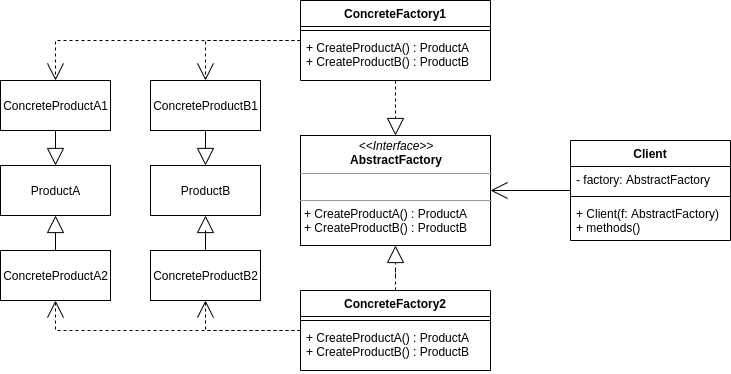

The diagram above was exported from draw.io. Its source (the exported page's mxGraphModel, read from the mxfile embedded in the PNG):
<mxGraphModel dx="1422" dy="806" grid="1" gridSize="10" guides="1" tooltips="1" connect="1" arrows="1" fold="1" page="1" pageScale="1" pageWidth="850" pageHeight="1100" math="0" shadow="0">
  <root>
    <mxCell id="0" />
    <mxCell id="1" parent="0" />
    <mxCell id="C2iQE7qjVXJPONCLcYhZ-2" value="ProductA" style="html=1;" vertex="1" parent="1">
      <mxGeometry x="70" y="525" width="110" height="50" as="geometry" />
    </mxCell>
    <mxCell id="C2iQE7qjVXJPONCLcYhZ-3" value="ProductB" style="html=1;" vertex="1" parent="1">
      <mxGeometry x="220" y="525" width="110" height="50" as="geometry" />
    </mxCell>
    <mxCell id="C2iQE7qjVXJPONCLcYhZ-24" style="edgeStyle=orthogonalEdgeStyle;rounded=0;jumpSize=15;orthogonalLoop=1;jettySize=auto;html=1;exitX=0.5;exitY=0;exitDx=0;exitDy=0;entryX=0.5;entryY=1;entryDx=0;entryDy=0;endArrow=block;endFill=0;endSize=15;" edge="1" parent="1" source="C2iQE7qjVXJPONCLcYhZ-4" target="C2iQE7qjVXJPONCLcYhZ-2">
      <mxGeometry relative="1" as="geometry" />
    </mxCell>
    <mxCell id="C2iQE7qjVXJPONCLcYhZ-4" value="ConcreteProductA2" style="html=1;" vertex="1" parent="1">
      <mxGeometry x="70" y="610" width="110" height="50" as="geometry" />
    </mxCell>
    <mxCell id="C2iQE7qjVXJPONCLcYhZ-22" style="edgeStyle=orthogonalEdgeStyle;rounded=0;jumpSize=15;orthogonalLoop=1;jettySize=auto;html=1;exitX=0.5;exitY=1;exitDx=0;exitDy=0;entryX=0.5;entryY=0;entryDx=0;entryDy=0;endArrow=block;endFill=0;endSize=15;" edge="1" parent="1" source="C2iQE7qjVXJPONCLcYhZ-5" target="C2iQE7qjVXJPONCLcYhZ-2">
      <mxGeometry relative="1" as="geometry" />
    </mxCell>
    <mxCell id="C2iQE7qjVXJPONCLcYhZ-5" value="ConcreteProductA1" style="html=1;" vertex="1" parent="1">
      <mxGeometry x="70" y="440" width="110" height="50" as="geometry" />
    </mxCell>
    <mxCell id="C2iQE7qjVXJPONCLcYhZ-23" style="edgeStyle=orthogonalEdgeStyle;rounded=0;jumpSize=15;orthogonalLoop=1;jettySize=auto;html=1;exitX=0.5;exitY=1;exitDx=0;exitDy=0;entryX=0.5;entryY=0;entryDx=0;entryDy=0;endArrow=block;endFill=0;endSize=15;" edge="1" parent="1" source="C2iQE7qjVXJPONCLcYhZ-6" target="C2iQE7qjVXJPONCLcYhZ-3">
      <mxGeometry relative="1" as="geometry" />
    </mxCell>
    <mxCell id="C2iQE7qjVXJPONCLcYhZ-6" value="ConcreteProductB1" style="html=1;" vertex="1" parent="1">
      <mxGeometry x="220" y="440" width="110" height="50" as="geometry" />
    </mxCell>
    <mxCell id="C2iQE7qjVXJPONCLcYhZ-25" style="edgeStyle=orthogonalEdgeStyle;rounded=0;jumpSize=15;orthogonalLoop=1;jettySize=auto;html=1;entryX=0.5;entryY=1;entryDx=0;entryDy=0;endArrow=block;endFill=0;endSize=15;" edge="1" parent="1" source="C2iQE7qjVXJPONCLcYhZ-7" target="C2iQE7qjVXJPONCLcYhZ-3">
      <mxGeometry relative="1" as="geometry" />
    </mxCell>
    <mxCell id="C2iQE7qjVXJPONCLcYhZ-7" value="ConcreteProductB2" style="html=1;" vertex="1" parent="1">
      <mxGeometry x="220" y="610" width="110" height="50" as="geometry" />
    </mxCell>
    <mxCell id="C2iQE7qjVXJPONCLcYhZ-12" value="&lt;p style=&quot;margin: 0px ; margin-top: 4px ; text-align: center&quot;&gt;&lt;i&gt;&amp;lt;&amp;lt;Interface&amp;gt;&amp;gt;&lt;/i&gt;&lt;br&gt;&lt;b&gt;AbstractFactory&lt;/b&gt;&lt;/p&gt;&lt;hr size=&quot;1&quot;&gt;&lt;p style=&quot;margin: 0px ; margin-left: 4px&quot;&gt;&lt;br&gt;&lt;/p&gt;&lt;hr size=&quot;1&quot;&gt;&lt;p style=&quot;margin: 0px ; margin-left: 4px&quot;&gt;+ CreateProductA() : ProductA&lt;br&gt;&lt;/p&gt;&lt;p style=&quot;margin: 0px ; margin-left: 4px&quot;&gt;+ CreateProductB() : ProductB&lt;/p&gt;" style="verticalAlign=top;align=left;overflow=fill;fontSize=12;fontFamily=Helvetica;html=1;" vertex="1" parent="1">
      <mxGeometry x="370" y="495" width="190" height="110" as="geometry" />
    </mxCell>
    <mxCell id="C2iQE7qjVXJPONCLcYhZ-16" style="edgeStyle=orthogonalEdgeStyle;rounded=0;orthogonalLoop=1;jettySize=auto;html=1;exitX=0.5;exitY=0;exitDx=0;exitDy=0;endArrow=block;endFill=0;dashed=1;jumpSize=15;endSize=15;" edge="1" parent="1" source="C2iQE7qjVXJPONCLcYhZ-13" target="C2iQE7qjVXJPONCLcYhZ-12">
      <mxGeometry relative="1" as="geometry" />
    </mxCell>
    <mxCell id="C2iQE7qjVXJPONCLcYhZ-20" style="edgeStyle=orthogonalEdgeStyle;rounded=0;jumpSize=15;orthogonalLoop=1;jettySize=auto;html=1;entryX=0.5;entryY=1;entryDx=0;entryDy=0;dashed=1;endArrow=open;endFill=0;endSize=15;" edge="1" parent="1" source="C2iQE7qjVXJPONCLcYhZ-13" target="C2iQE7qjVXJPONCLcYhZ-4">
      <mxGeometry relative="1" as="geometry" />
    </mxCell>
    <mxCell id="C2iQE7qjVXJPONCLcYhZ-17" style="edgeStyle=orthogonalEdgeStyle;rounded=0;jumpSize=15;orthogonalLoop=1;jettySize=auto;html=1;entryX=0.5;entryY=0;entryDx=0;entryDy=0;dashed=1;endArrow=block;endFill=0;endSize=15;" edge="1" parent="1" source="C2iQE7qjVXJPONCLcYhZ-8" target="C2iQE7qjVXJPONCLcYhZ-12">
      <mxGeometry relative="1" as="geometry" />
    </mxCell>
    <mxCell id="C2iQE7qjVXJPONCLcYhZ-18" style="edgeStyle=orthogonalEdgeStyle;rounded=0;jumpSize=15;orthogonalLoop=1;jettySize=auto;html=1;entryX=0.5;entryY=0;entryDx=0;entryDy=0;dashed=1;endArrow=open;endFill=0;endSize=15;" edge="1" parent="1" source="C2iQE7qjVXJPONCLcYhZ-8" target="C2iQE7qjVXJPONCLcYhZ-5">
      <mxGeometry relative="1" as="geometry" />
    </mxCell>
    <mxCell id="C2iQE7qjVXJPONCLcYhZ-19" style="edgeStyle=orthogonalEdgeStyle;rounded=0;jumpSize=15;orthogonalLoop=1;jettySize=auto;html=1;entryX=0.5;entryY=0;entryDx=0;entryDy=0;dashed=1;endArrow=open;endFill=0;endSize=15;" edge="1" parent="1" source="C2iQE7qjVXJPONCLcYhZ-8" target="C2iQE7qjVXJPONCLcYhZ-6">
      <mxGeometry relative="1" as="geometry" />
    </mxCell>
    <mxCell id="C2iQE7qjVXJPONCLcYhZ-8" value="ConcreteFactory1" style="swimlane;fontStyle=1;align=center;verticalAlign=top;childLayout=stackLayout;horizontal=1;startSize=26;horizontalStack=0;resizeParent=1;resizeParentMax=0;resizeLast=0;collapsible=1;marginBottom=0;" vertex="1" parent="1">
      <mxGeometry x="370" y="360" width="190" height="80" as="geometry" />
    </mxCell>
    <mxCell id="C2iQE7qjVXJPONCLcYhZ-10" value="" style="line;strokeWidth=1;fillColor=none;align=left;verticalAlign=middle;spacingTop=-1;spacingLeft=3;spacingRight=3;rotatable=0;labelPosition=right;points=[];portConstraint=eastwest;" vertex="1" parent="C2iQE7qjVXJPONCLcYhZ-8">
      <mxGeometry y="26" width="190" height="8" as="geometry" />
    </mxCell>
    <mxCell id="C2iQE7qjVXJPONCLcYhZ-11" value="+ CreateProductA() : ProductA&#10;+ CreateProductB() : ProductB" style="text;strokeColor=none;fillColor=none;align=left;verticalAlign=top;spacingLeft=4;spacingRight=4;overflow=hidden;rotatable=0;points=[[0,0.5],[1,0.5]];portConstraint=eastwest;" vertex="1" parent="C2iQE7qjVXJPONCLcYhZ-8">
      <mxGeometry y="34" width="190" height="46" as="geometry" />
    </mxCell>
    <mxCell id="C2iQE7qjVXJPONCLcYhZ-21" style="edgeStyle=orthogonalEdgeStyle;rounded=0;jumpSize=15;orthogonalLoop=1;jettySize=auto;html=1;entryX=0.5;entryY=1;entryDx=0;entryDy=0;dashed=1;endArrow=open;endFill=0;endSize=15;" edge="1" parent="1" source="C2iQE7qjVXJPONCLcYhZ-13" target="C2iQE7qjVXJPONCLcYhZ-7">
      <mxGeometry relative="1" as="geometry" />
    </mxCell>
    <mxCell id="C2iQE7qjVXJPONCLcYhZ-13" value="ConcreteFactory2" style="swimlane;fontStyle=1;align=center;verticalAlign=top;childLayout=stackLayout;horizontal=1;startSize=26;horizontalStack=0;resizeParent=1;resizeParentMax=0;resizeLast=0;collapsible=1;marginBottom=0;" vertex="1" parent="1">
      <mxGeometry x="370" y="650" width="190" height="80" as="geometry" />
    </mxCell>
    <mxCell id="C2iQE7qjVXJPONCLcYhZ-14" value="" style="line;strokeWidth=1;fillColor=none;align=left;verticalAlign=middle;spacingTop=-1;spacingLeft=3;spacingRight=3;rotatable=0;labelPosition=right;points=[];portConstraint=eastwest;" vertex="1" parent="C2iQE7qjVXJPONCLcYhZ-13">
      <mxGeometry y="26" width="190" height="8" as="geometry" />
    </mxCell>
    <mxCell id="C2iQE7qjVXJPONCLcYhZ-15" value="+ CreateProductA() : ProductA&#10;+ CreateProductB() : ProductB" style="text;strokeColor=none;fillColor=none;align=left;verticalAlign=top;spacingLeft=4;spacingRight=4;overflow=hidden;rotatable=0;points=[[0,0.5],[1,0.5]];portConstraint=eastwest;" vertex="1" parent="C2iQE7qjVXJPONCLcYhZ-13">
      <mxGeometry y="34" width="190" height="46" as="geometry" />
    </mxCell>
    <mxCell id="C2iQE7qjVXJPONCLcYhZ-30" style="edgeStyle=orthogonalEdgeStyle;rounded=0;jumpSize=15;orthogonalLoop=1;jettySize=auto;html=1;entryX=1;entryY=0.5;entryDx=0;entryDy=0;endArrow=open;endFill=0;endSize=15;" edge="1" parent="1" source="C2iQE7qjVXJPONCLcYhZ-26" target="C2iQE7qjVXJPONCLcYhZ-12">
      <mxGeometry relative="1" as="geometry" />
    </mxCell>
    <mxCell id="C2iQE7qjVXJPONCLcYhZ-26" value="Client" style="swimlane;fontStyle=1;align=center;verticalAlign=top;childLayout=stackLayout;horizontal=1;startSize=26;horizontalStack=0;resizeParent=1;resizeParentMax=0;resizeLast=0;collapsible=1;marginBottom=0;" vertex="1" parent="1">
      <mxGeometry x="640" y="500" width="160" height="100" as="geometry" />
    </mxCell>
    <mxCell id="C2iQE7qjVXJPONCLcYhZ-27" value="- factory: AbstractFactory" style="text;strokeColor=none;fillColor=none;align=left;verticalAlign=top;spacingLeft=4;spacingRight=4;overflow=hidden;rotatable=0;points=[[0,0.5],[1,0.5]];portConstraint=eastwest;" vertex="1" parent="C2iQE7qjVXJPONCLcYhZ-26">
      <mxGeometry y="26" width="160" height="26" as="geometry" />
    </mxCell>
    <mxCell id="C2iQE7qjVXJPONCLcYhZ-28" value="" style="line;strokeWidth=1;fillColor=none;align=left;verticalAlign=middle;spacingTop=-1;spacingLeft=3;spacingRight=3;rotatable=0;labelPosition=right;points=[];portConstraint=eastwest;" vertex="1" parent="C2iQE7qjVXJPONCLcYhZ-26">
      <mxGeometry y="52" width="160" height="8" as="geometry" />
    </mxCell>
    <mxCell id="C2iQE7qjVXJPONCLcYhZ-29" value="+ Client(f: AbstractFactory)&#10;+ methods()" style="text;strokeColor=none;fillColor=none;align=left;verticalAlign=top;spacingLeft=4;spacingRight=4;overflow=hidden;rotatable=0;points=[[0,0.5],[1,0.5]];portConstraint=eastwest;" vertex="1" parent="C2iQE7qjVXJPONCLcYhZ-26">
      <mxGeometry y="60" width="160" height="40" as="geometry" />
    </mxCell>
  </root>
</mxGraphModel>